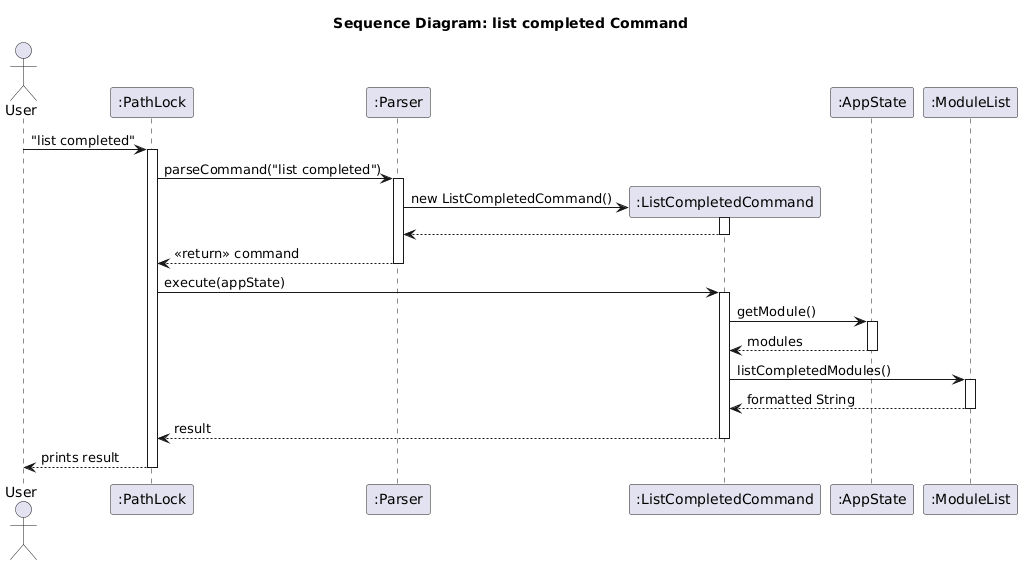

The diagram above was rendered by PlantUML. Its source (embedded in the PNG):
@startuml
title Sequence Diagram: list completed Command
actor User
participant ":PathLock" as PL
participant ":Parser" as P
participant ":ListCompletedCommand" as LC
participant ":AppState" as AS
participant ":ModuleList" as ML

User -> PL : "list completed"
activate PL

PL -> P : parseCommand("list completed")
activate P

create LC
P -> LC : new ListCompletedCommand()
activate LC

LC --> P
deactivate

P --> PL : <<return>> command
deactivate P

PL -> LC : execute(appState)
activate LC

LC -> AS : getModule()
activate AS

AS --> LC : modules
deactivate AS

LC -> ML : listCompletedModules()
activate ML

ML --> LC : formatted String
deactivate ML

LC --> PL : result
deactivate LC

PL --> User : prints result
deactivate PL
@enduml